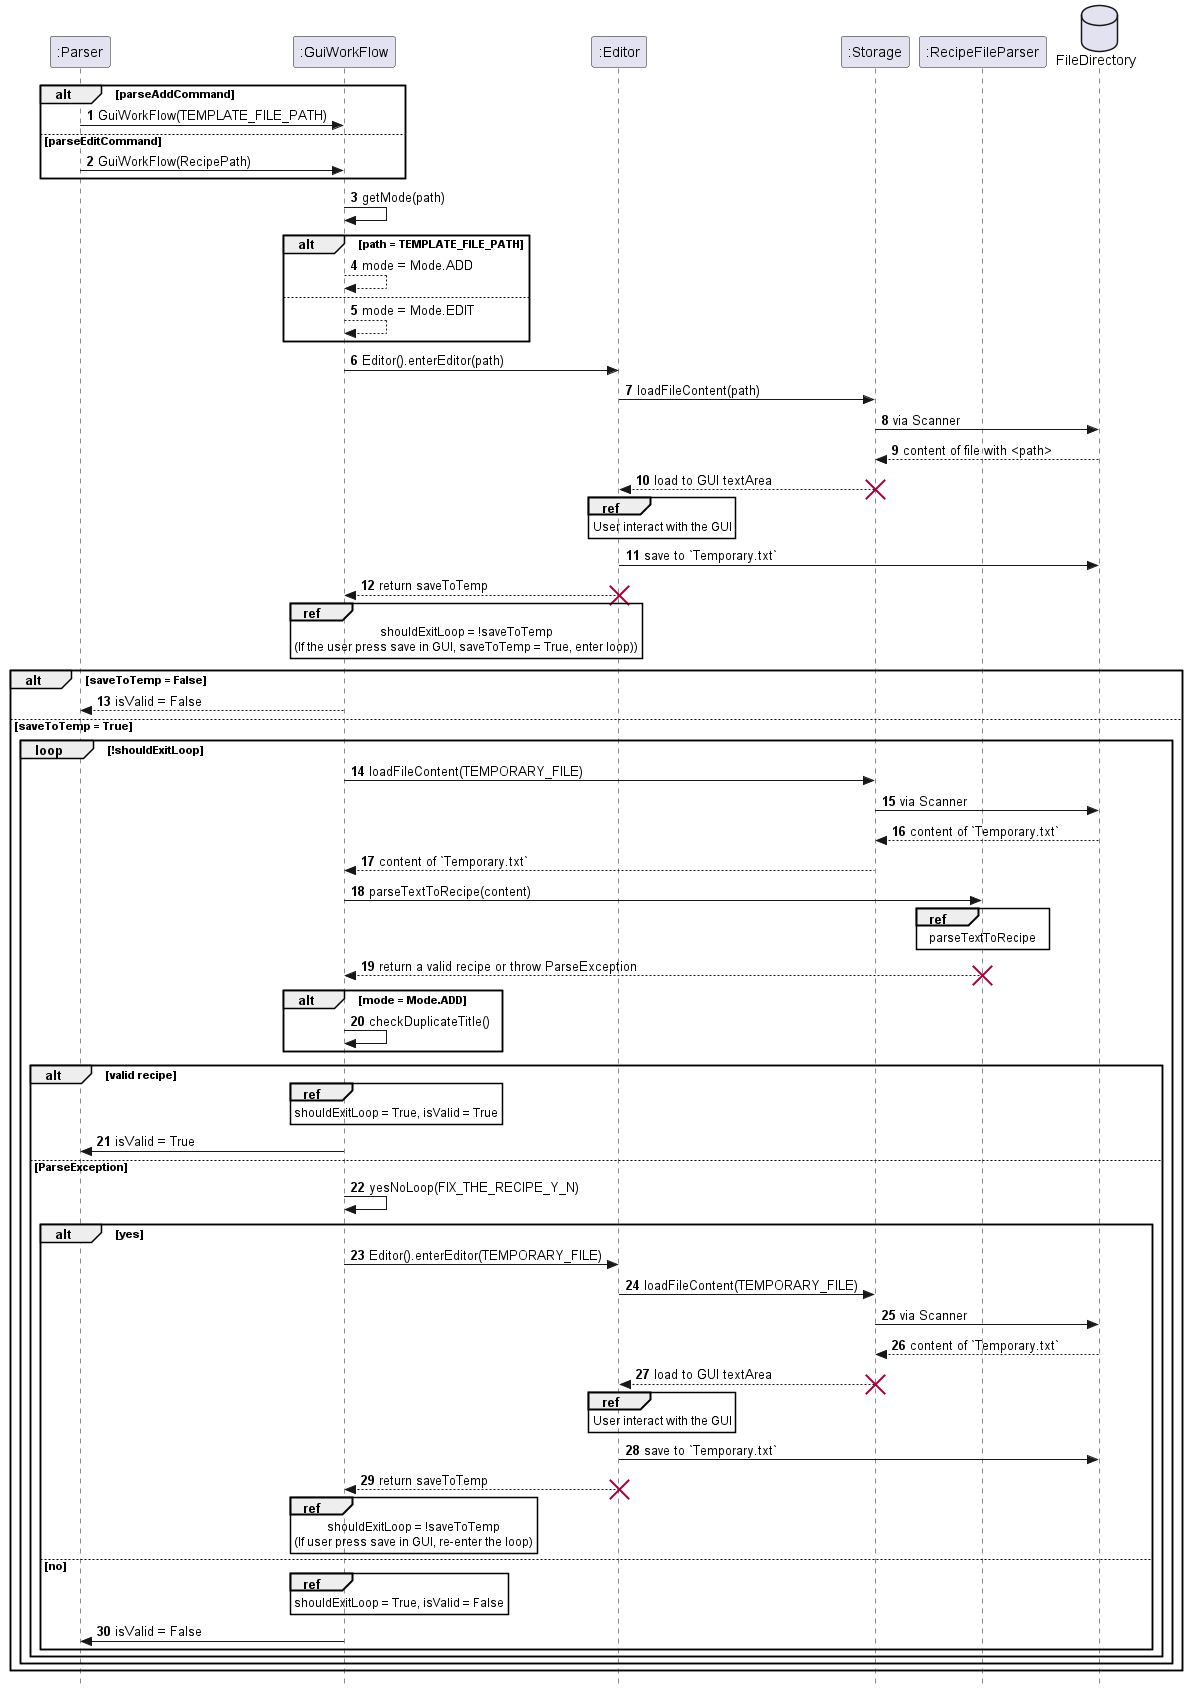

The diagram above was rendered by PlantUML. Its source (embedded in the PNG):
@startuml
skinparam Style strictuml
autonumber

participant ":Parser" as parser
participant ":GuiWorkFlow" as gui
participant ":Editor" as editor
participant ":Storage" as store
participant ":RecipeFileParser" as recipeparse
database FileDirectory



alt parseAddCommand
parser -> gui: GuiWorkFlow(TEMPLATE_FILE_PATH)
else parseEditCommand
parser -> gui: GuiWorkFlow(RecipePath)
end

gui -> gui: getMode(path)

alt path = TEMPLATE_FILE_PATH
    gui --> gui: mode = Mode.ADD
else
    gui --> gui: mode = Mode.EDIT
end

gui -> editor: Editor().enterEditor(path)
editor -> store: loadFileContent(path)
store -> FileDirectory: via Scanner
FileDirectory --> store: content of file with <path>
store --> editor: load to GUI textArea
destroy store

ref over editor
User interact with the GUI
end
editor -> FileDirectory: save to `Temporary.txt`
editor --> gui: return saveToTemp
destroy editor
ref over gui
shouldExitLoop = !saveToTemp
(If the user press save in GUI, saveToTemp = True, enter loop))
end
alt saveToTemp = False
gui --> parser: isValid = False
else saveToTemp = True
loop !shouldExitLoop
gui -> store: loadFileContent(TEMPORARY_FILE)
store -> FileDirectory: via Scanner
FileDirectory --> store: content of `Temporary.txt`
store --> gui: content of `Temporary.txt`
gui -> recipeparse: parseTextToRecipe(content)
ref over recipeparse
    parseTextToRecipe
end
recipeparse --> gui: return a valid recipe or throw ParseException
destroy recipeparse

alt mode = Mode.ADD
gui -> gui: checkDuplicateTitle()
end
alt valid recipe
ref over gui
shouldExitLoop = True, isValid = True
end
gui -> parser: isValid = True
else ParseException
gui -> gui: yesNoLoop(FIX_THE_RECIPE_Y_N)
alt yes
gui -> editor: Editor().enterEditor(TEMPORARY_FILE)

editor -> store: loadFileContent(TEMPORARY_FILE)
store -> FileDirectory: via Scanner
FileDirectory --> store: content of `Temporary.txt`
store --> editor: load to GUI textArea
destroy store
ref over editor
User interact with the GUI
end
editor -> FileDirectory: save to `Temporary.txt`

editor --> gui: return saveToTemp
destroy editor

ref over gui
shouldExitLoop = !saveToTemp
(If user press save in GUI, re-enter the loop)
end
else no
ref over gui
shouldExitLoop = True, isValid = False
end
gui -> parser: isValid = False
end

end

end loop


end

@enduml